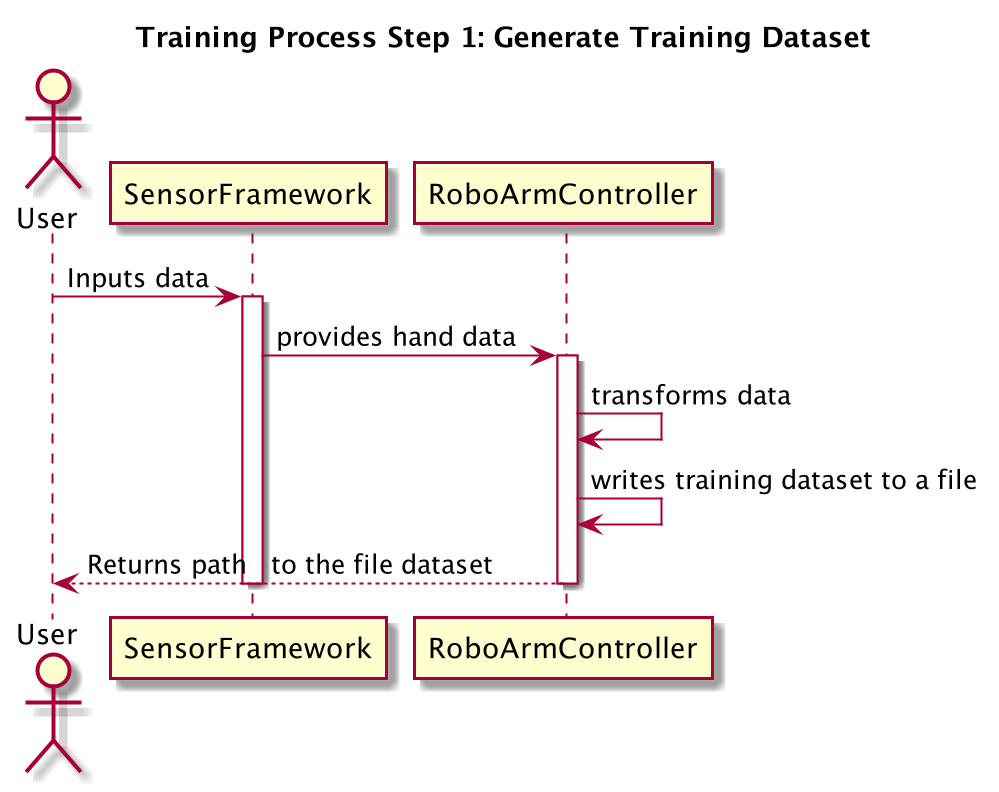

The diagram above was rendered by PlantUML. Its source (embedded in the PNG):
@startuml
title Training Process Step 1: Generate Training Dataset
actor User
User -> SensorFramework: Inputs data
activate SensorFramework
SensorFramework -> RoboArmController: provides hand data
activate RoboArmController
RoboArmController -> RoboArmController: transforms data
RoboArmController -> RoboArmController: writes training dataset to a file
RoboArmController --> User: Returns path   to the file dataset
deactivate SensorFramework
deactivate RoboArmController
@enduml